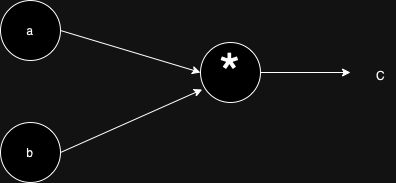

The diagram above was exported from draw.io. Its source (the exported page's mxGraphModel, read from the mxfile embedded in the PNG):
<mxGraphModel dx="830" dy="563" grid="1" gridSize="10" guides="1" tooltips="1" connect="1" arrows="1" fold="1" page="1" pageScale="1" pageWidth="827" pageHeight="1169" math="0" shadow="0">
  <root>
    <mxCell id="0" />
    <mxCell id="1" parent="0" />
    <mxCell id="DsDJDdLhnokZ-1l3s-Qe-2" value="b" style="ellipse;whiteSpace=wrap;html=1;aspect=fixed;" vertex="1" parent="1">
      <mxGeometry x="250" y="410" width="60" height="60" as="geometry" />
    </mxCell>
    <mxCell id="DsDJDdLhnokZ-1l3s-Qe-3" value="a" style="ellipse;whiteSpace=wrap;html=1;aspect=fixed;" vertex="1" parent="1">
      <mxGeometry x="250" y="288" width="60" height="60" as="geometry" />
    </mxCell>
    <mxCell id="DsDJDdLhnokZ-1l3s-Qe-7" style="edgeStyle=orthogonalEdgeStyle;rounded=0;orthogonalLoop=1;jettySize=auto;html=1;exitX=0;exitY=0.5;exitDx=0;exitDy=0;" edge="1" parent="1" source="DsDJDdLhnokZ-1l3s-Qe-4">
      <mxGeometry relative="1" as="geometry">
        <mxPoint x="450" y="360" as="targetPoint" />
      </mxGeometry>
    </mxCell>
    <mxCell id="DsDJDdLhnokZ-1l3s-Qe-4" value="&lt;span style=&quot;font-size: 54px;&quot;&gt;*&lt;/span&gt;" style="ellipse;whiteSpace=wrap;html=1;aspect=fixed;" vertex="1" parent="1">
      <mxGeometry x="450" y="330" width="60" height="60" as="geometry" />
    </mxCell>
    <mxCell id="DsDJDdLhnokZ-1l3s-Qe-5" value="" style="endArrow=classic;html=1;rounded=0;exitX=1;exitY=0.5;exitDx=0;exitDy=0;entryX=0;entryY=0.5;entryDx=0;entryDy=0;" edge="1" parent="1" source="DsDJDdLhnokZ-1l3s-Qe-3" target="DsDJDdLhnokZ-1l3s-Qe-4">
      <mxGeometry width="50" height="50" relative="1" as="geometry">
        <mxPoint x="312" y="291" as="sourcePoint" />
        <mxPoint x="430" y="350" as="targetPoint" />
      </mxGeometry>
    </mxCell>
    <mxCell id="DsDJDdLhnokZ-1l3s-Qe-8" value="" style="endArrow=classic;html=1;rounded=0;exitX=1;exitY=0.5;exitDx=0;exitDy=0;entryX=0.029;entryY=0.783;entryDx=0;entryDy=0;entryPerimeter=0;" edge="1" parent="1" source="DsDJDdLhnokZ-1l3s-Qe-2" target="DsDJDdLhnokZ-1l3s-Qe-4">
      <mxGeometry width="50" height="50" relative="1" as="geometry">
        <mxPoint x="410" y="380" as="sourcePoint" />
        <mxPoint x="430" y="370" as="targetPoint" />
      </mxGeometry>
    </mxCell>
    <mxCell id="DsDJDdLhnokZ-1l3s-Qe-9" value="" style="endArrow=classic;html=1;rounded=0;exitX=1;exitY=0.5;exitDx=0;exitDy=0;" edge="1" parent="1" source="DsDJDdLhnokZ-1l3s-Qe-4">
      <mxGeometry width="50" height="50" relative="1" as="geometry">
        <mxPoint x="430" y="350" as="sourcePoint" />
        <mxPoint x="600" y="360" as="targetPoint" />
      </mxGeometry>
    </mxCell>
    <mxCell id="DsDJDdLhnokZ-1l3s-Qe-10" value="C" style="text;html=1;align=center;verticalAlign=middle;resizable=0;points=[];autosize=1;strokeColor=none;fillColor=none;" vertex="1" parent="1">
      <mxGeometry x="615" y="348" width="30" height="30" as="geometry" />
    </mxCell>
  </root>
</mxGraphModel>